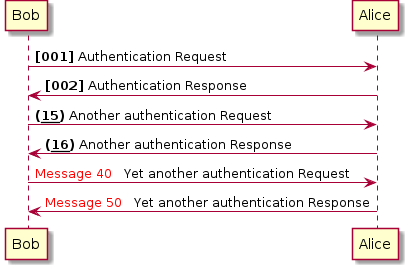

The diagram above was rendered by PlantUML. Its source (embedded in the PNG):
@startuml
autonumber "<b>[000]"
Bob -> Alice : Authentication Request
Bob <- Alice : Authentication Response

autonumber 15 "<b>(<u>##</u>)"
Bob -> Alice : Another authentication Request
Bob <- Alice : Another authentication Response

autonumber 40 10 "<font color=red>Message 0  "
Bob -> Alice : Yet another authentication Request
Bob <- Alice : Yet another authentication Response
@enduml